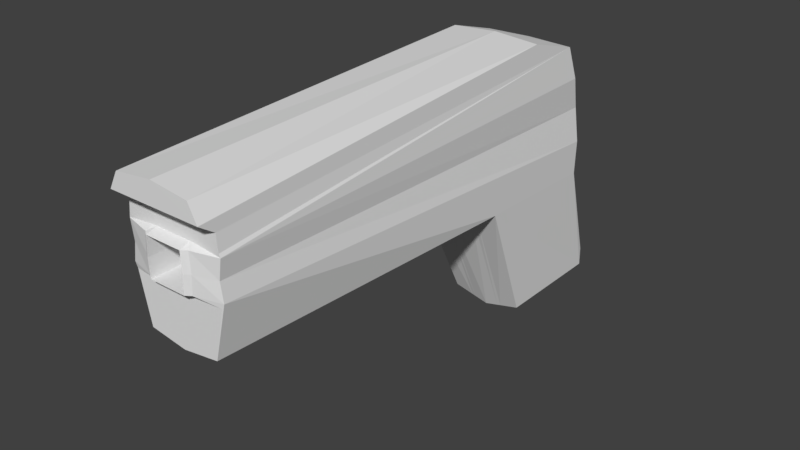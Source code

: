 # Source: mod_Pistol.blend  (saved by Blender 2.79.0; exported with 4.5.12 LTS)
import bpy
from mathutils import Matrix  # noqa: F401  (used for matrix-valued properties, if any)

bpy.ops.wm.read_factory_settings(use_empty=True)
scene = bpy.context.scene
scene.name = 'Scene'

# ---- collections
col_collection_1 = bpy.data.collections.new('Collection 1'); scene.collection.children.link(col_collection_1)

# ---- materials (node trees are filled in below, after node groups)
mat_material_001 = bpy.data.materials.new('Material.001')
mat_material_001.alpha_threshold = 0.0
mat_material_001.use_transparent_shadow = False
mat_material_001.roughness = 0.5

# ---- material node trees

# ---- world
world_world = bpy.data.worlds.new('World'); scene.world = world_world
world_world.color = (0.05088, 0.05088, 0.05088)
world_world.use_sun_shadow = False
world_world.sun_shadow_jitter_overblur = 0.0
world_world.cycles.sampling_method = 'MANUAL'

# ---- meshes
me_cube_001 = bpy.data.meshes.new('Cube.001')
me_cube_001.from_pydata([(0.6869, -4.717, -0.8767), (0.7133, -4.996, 1.692), (0.717, 4.997, -3.481), (0.8794, 2.637, 1.866), (0.0, 4.997, -3.652), (0.0, 2.637, 1.925), (0.0, -4.717, -0.977), (0.0, -4.996, 1.775), (0.8436, 4.15, 0.2642), (0.879, -4.714, 0.4624), (0.0, 4.263, 0.2642), (0.8794, 3.725, 1.545), (0.8794, -4.717, 1.182), (0.0, -4.717, 1.182), (0.0, 3.725, 1.57), (0.8794, 4.208, -1.091), (0.8794, -4.717, 0.03737), (0.0, -4.717, 0.03737), (0.0, 4.208, -1.091), (0.7261, 4.975, -3.109), (0.8794, -5.0, 1.378), (0.0, 5.072, -2.983), (0.717, 2.706, -3.48), (0.0, 2.706, -3.65), (0.0, -5.0, 1.378), (0.0, 1.6, -1.011), (0.8794, 1.6, -1.011), (0.9135, 3.937, 0.9046), (0.9313, -4.714, 0.8223), (0.0, -4.907, 0.8223), (0.0, 3.994, 0.9173), (0.9135, 4.179, -0.4131), (0.9313, -4.714, 0.1281), (0.0, -4.907, 0.1281), (0.0, 4.235, -0.4131), (0.9053, -4.717, 0.8839), (0.0, -4.717, 0.8839), (0.3273, 2.637, 1.903), (0.2669, 4.997, -3.588), (0.366, -4.907, 0.4624), (0.3528, 4.221, 0.2642), (0.3273, 3.725, 1.561), (0.3273, 4.208, -1.091), (0.3273, -4.717, 0.03737), (0.2703, 5.036, -3.03), (0.2669, 2.706, -3.587), (0.3273, 1.6, -1.011), (0.34, 3.973, 0.9126), (0.3466, -4.907, 0.8223), (0.34, 4.214, -0.4131), (0.3466, -4.907, 0.1281), (0.337, -4.717, 0.8839), (0.0, 3.225, 0.8223), (0.0, 3.225, 0.4624), (0.366, 3.225, 0.4624), (0.3466, 3.225, 0.8223), (0.0, 3.225, 0.1281), (0.3466, 3.225, 0.1281), (0.4161, 2.637, 1.897), (0.4484, 4.209, 0.2642), (0.4161, 3.725, 1.558), (0.4161, 4.208, -1.091), (0.3436, 5.026, -3.042), (0.4323, 3.967, 0.9113), (0.4323, 4.209, -0.4131), (0.3393, 4.997, -3.571), (0.4652, -4.839, 0.4624), (0.4161, -4.717, 0.03737), (0.3393, 2.706, -3.569), (0.4161, 1.6, -1.011), (0.4406, -4.839, 0.8223), (0.4406, -4.839, 0.1281), (0.4284, -4.717, 0.8839)], [], [(60, 58, 3, 11), (11, 3, 1, 20, 12), (39, 48, 55, 54), (31, 8, 9, 32), (64, 59, 8, 31), (13, 36, 51, 72, 35, 12), (27, 11, 12, 35, 28), (63, 60, 11, 27), (62, 61, 15, 19), (59, 63, 27, 8), (65, 62, 19, 2), (65, 2, 22, 68), (68, 22, 26, 69), (19, 15, 31, 32, 16, 0, 26, 22, 2), (67, 43, 17, 6, 0, 16), (8, 27, 28, 9), (50, 39, 54, 57), (61, 64, 31, 15), (43, 50, 33, 17), (48, 51, 36, 29), (70, 72, 51, 48), (67, 71, 50, 43), (18, 34, 49, 42), (66, 70, 48, 39), (23, 45, 46, 25), (4, 38, 45, 23), (4, 21, 44, 38), (12, 20, 24, 13), (10, 30, 47, 40), (21, 18, 42, 44), (30, 14, 41, 47), (34, 10, 40, 49), (71, 66, 39, 50), (20, 1, 7, 24), (3, 58, 37, 5, 7, 1), (46, 69, 26, 0, 6, 25), (14, 5, 37, 41), (57, 54, 53, 56), (54, 55, 52, 53), (48, 29, 52, 55), (33, 50, 57, 56), (9, 28, 70, 66, 71, 32), (16, 32, 71, 67), (28, 35, 72, 70), (42, 49, 64, 61), (45, 68, 69, 46), (38, 65, 68, 45), (38, 44, 62, 65), (40, 47, 63, 59), (44, 42, 61, 62), (47, 41, 60, 63), (49, 40, 59, 64), (41, 37, 58, 60)])
_uv = me_cube_001.uv_layers.new(name='UVMap')
_uv.uv.foreach_set('vector', [0.9157, 0.2584, 0.8605, 0.2787, 0.8584, 0.254, 0.904, 0.2408, 0.904, 0.2408, 0.8584, 0.254, 0.501, 0.2333, 0.4957, 0.2226, 0.5025, 0.2051, 0.4646, 0.1585, 0.4584, 0.1832, 0.0273, 0.05333, 0.0308, 0.03708, 0.9465, 0.1552, 0.9387, 0.1883, 0.5004, 0.1651, 0.5056, 0.1486, 0.9697, 0.162, 0.9582, 0.1962, 0.9387, 0.1883, 0.9465, 0.1552, 0.4529, 0.2232, 0.4459, 0.2095, 0.4645, 0.1973, 0.4699, 0.1949, 0.5005, 0.1873, 0.5025, 0.2051, 0.9198, 0.2155, 0.904, 0.2408, 0.5025, 0.2051, 0.5005, 0.1873, 0.5012, 0.1837, 0.9407, 0.2304, 0.9157, 0.2584, 0.904, 0.2408, 0.9198, 0.2155, 0.9839, 0.03934, 0.9765, 0.1295, 0.9546, 0.1256, 0.9691, 0.04161, 0.9582, 0.1962, 0.9407, 0.2304, 0.9198, 0.2155, 0.9387, 0.1883, 0.9742, 0.02144, 0.9839, 0.03934, 0.9691, 0.04161, 0.9676, 0.03112, 0.9742, 0.02144, 0.9676, 0.03112, 0.9026, 0.0298, 0.8994, 0.01388, 0.8994, 0.01388, 0.9026, 0.0298, 0.8027, 0.1084, 0.794, 0.08227, 0.9691, 0.04161, 0.9546, 0.1256, 0.9465, 0.1552, 0.5056, 0.1486, 0.5058, 0.1435, 0.5203, 0.1075, 0.8027, 0.1084, 0.9026, 0.0298, 0.9676, 0.03112, 0.4842, 0.1287, 0.4804, 0.1228, 0.4726, 0.11, 0.5098, 0.0796, 0.5203, 0.1075, 0.5058, 0.1435, 0.9387, 0.1883, 0.9198, 0.2155, 0.5012, 0.1837, 0.5004, 0.1651, 0.4696, 0.1337, 0.4646, 0.1585, 0.0308, 0.03708, 0.03647, 0.02118, 0.9765, 0.1295, 0.9697, 0.162, 0.9465, 0.1552, 0.9546, 0.1256, 0.4804, 0.1228, 0.4696, 0.1337, 0.4638, 0.1135, 0.4726, 0.11, 0.4584, 0.1832, 0.4645, 0.1973, 0.4459, 0.2095, 0.439, 0.2006, 0.4672, 0.1853, 0.4699, 0.1949, 0.4645, 0.1973, 0.4584, 0.1832, 0.4842, 0.1287, 0.4778, 0.1364, 0.4696, 0.1337, 0.4804, 0.1228, 0.9962, 0.1316, 0.9921, 0.1669, 0.9743, 0.1631, 0.9806, 0.13, 0.4729, 0.1601, 0.4672, 0.1853, 0.4584, 0.1832, 0.4646, 0.1585, 0.8971, 5.596e-05, 0.8989, 0.01103, 0.7924, 0.07741, 0.7882, 0.06607, 0.9812, 0.009239, 0.9757, 0.01895, 0.8989, 0.01103, 0.8971, 5.596e-05, 0.9812, 0.009239, 0.9999, 0.03648, 0.9872, 0.03895, 0.9757, 0.01895, 0.5025, 0.2051, 0.4957, 0.2226, 0.4628, 0.2441, 0.4529, 0.2232, 0.9826, 0.2055, 0.9623, 0.2461, 0.945, 0.2335, 0.9631, 0.1982, 0.9999, 0.03648, 0.9962, 0.1316, 0.9806, 0.13, 0.9872, 0.03895, 0.9623, 0.2461, 0.9285, 0.2787, 0.9184, 0.2624, 0.945, 0.2335, 0.9921, 0.1669, 0.9826, 0.2055, 0.9631, 0.1982, 0.9743, 0.1631, 0.4778, 0.1364, 0.4729, 0.1601, 0.4646, 0.1585, 0.4696, 0.1337, 0.4957, 0.2226, 0.501, 0.2333, 0.4805, 0.2641, 0.4628, 0.2441, 0.8584, 0.254, 0.8605, 0.2787, 0.8617, 0.2844, 0.864, 0.2977, 0.4805, 0.2641, 0.501, 0.2333, 0.7924, 0.07741, 0.794, 0.08227, 0.8027, 0.1084, 0.5203, 0.1075, 0.5098, 0.0796, 0.7882, 0.06607, 0.9285, 0.2787, 0.864, 0.2977, 0.8617, 0.2844, 0.9184, 0.2624, 0.03647, 0.02118, 0.0308, 0.03708, 5.456e-05, 0.02751, 0.02346, 5.456e-05, 0.0308, 0.03708, 0.0273, 0.05333, 0.004865, 0.06543, 5.456e-05, 0.02751, 0.4584, 0.1832, 0.439, 0.2006, 0.004865, 0.06543, 0.0273, 0.05333, 0.4638, 0.1135, 0.4696, 0.1337, 0.03647, 0.02118, 0.02346, 5.456e-05, 0.5004, 0.1651, 0.5012, 0.1837, 0.4672, 0.1853, 0.4729, 0.1601, 0.4778, 0.1364, 0.5056, 0.1486, 0.5058, 0.1435, 0.5056, 0.1486, 0.4778, 0.1364, 0.4842, 0.1287, 0.5012, 0.1837, 0.5005, 0.1873, 0.4699, 0.1949, 0.4672, 0.1853, 0.9806, 0.13, 0.9743, 0.1631, 0.9697, 0.162, 0.9765, 0.1295, 0.8989, 0.01103, 0.8994, 0.01388, 0.794, 0.08227, 0.7924, 0.07741, 0.9757, 0.01895, 0.9742, 0.02144, 0.8994, 0.01388, 0.8989, 0.01103, 0.9757, 0.01895, 0.9872, 0.03895, 0.9839, 0.03934, 0.9742, 0.02144, 0.9631, 0.1982, 0.945, 0.2335, 0.9407, 0.2304, 0.9582, 0.1962, 0.9872, 0.03895, 0.9806, 0.13, 0.9765, 0.1295, 0.9839, 0.03934, 0.945, 0.2335, 0.9184, 0.2624, 0.9157, 0.2584, 0.9407, 0.2304, 0.9743, 0.1631, 0.9631, 0.1982, 0.9582, 0.1962, 0.9697, 0.162, 0.9184, 0.2624, 0.8617, 0.2844, 0.8605, 0.2787, 0.9157, 0.2584])
me_cube_001.materials.append(mat_material_001)
me_cube_001.use_remesh_preserve_volume = False
me_cube_001.use_remesh_preserve_attributes = False
me_cube_001.use_mirror_vertex_groups = False
me_cube_001.update()

# ---- objects
ob_cube = bpy.data.objects.new('Cube', me_cube_001)

# ---- transforms, parenting, visibility, modifiers, constraints
ob_cube.location = (0.04198, 0.0, 0.8647)
ob_cube.lineart.crease_threshold = 0.0
_m = ob_cube.modifiers.new('Mirror', 'MIRROR')
_m.use_clip = True

# ---- collection membership
col_collection_1.objects.link(ob_cube)

# ---- scene / render settings (as saved in the file)
scene.frame_start = 1; scene.frame_end = 250; scene.frame_set(1)
scene.render.engine = 'BLENDER_EEVEE_NEXT'
scene.render.resolution_percentage = 50
scene.render.dither_intensity = 0.0
scene.cycles.use_denoising = False
scene.cycles.samples = 128
scene.cycles.sampling_pattern = 'TABULATED_SOBOL'
scene.cycles.use_adaptive_sampling = False
scene.cycles.use_light_tree = False
scene.cycles.blur_glossy = 0.0
scene.cycles.sample_clamp_indirect = 0.0
scene.view_settings.view_transform = 'Standard'
bpy.context.view_layer.update()

# ---- added for rendering (the .blend has no active camera and no usable light): camera, sun
cam_auto = bpy.data.cameras.new('AutoCamera')
cam_auto.lens = 50.0
cam_auto.sensor_width = 36.0
cam_auto.clip_end = 1000.0
ob_auto_camera = bpy.data.objects.new('AutoCamera', cam_auto)
scene.collection.objects.link(ob_auto_camera)
ob_auto_camera.location = (10.832, -12.912, 8.63332)
ob_auto_camera.rotation_euler = (1.09748, -7.21219e-08, 0.694738)
scene.camera = ob_auto_camera
light_auto_sun = bpy.data.lights.new('AutoSun', 'SUN')
light_auto_sun.energy = 3.0
light_auto_sun.angle = 0.0523599
ob_auto_sun = bpy.data.objects.new('AutoSun', light_auto_sun)
scene.collection.objects.link(ob_auto_sun)
ob_auto_sun.rotation_euler = (0.872665, 0.174533, 0.523599)
bpy.context.view_layer.update()
